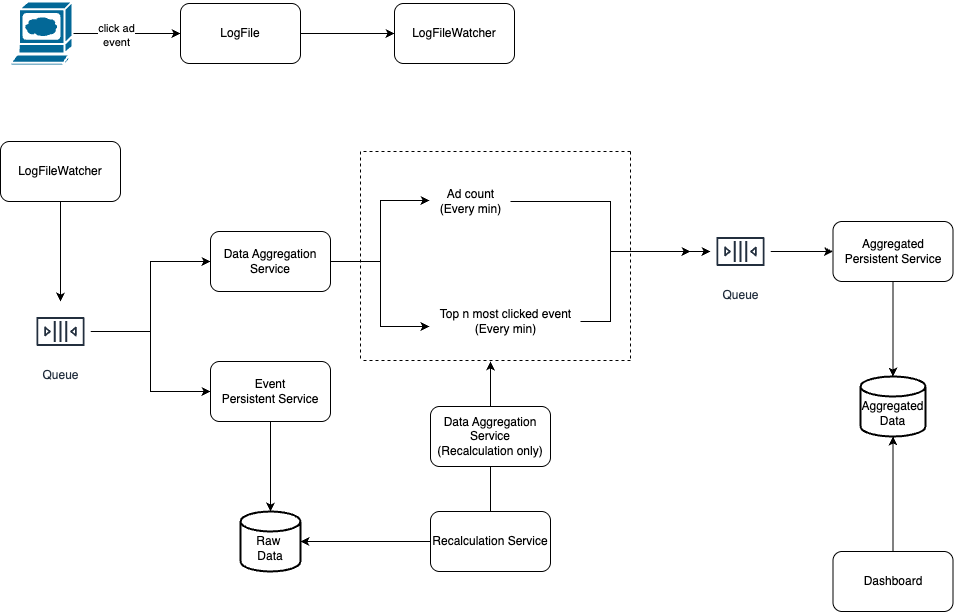

The diagram above was exported from draw.io. Its source (the exported page's mxGraphModel, read from the mxfile embedded in the PNG):
<mxGraphModel dx="1404" dy="561" grid="1" gridSize="10" guides="1" tooltips="1" connect="1" arrows="1" fold="1" page="1" pageScale="1" pageWidth="827" pageHeight="1169" math="0" shadow="0">
  <root>
    <mxCell id="0" />
    <mxCell id="1" parent="0" />
    <mxCell id="HN7D66_A-J5JgjkZZZL6-4" style="edgeStyle=orthogonalEdgeStyle;rounded=0;orthogonalLoop=1;jettySize=auto;html=1;" edge="1" parent="1" source="HN7D66_A-J5JgjkZZZL6-2" target="HN7D66_A-J5JgjkZZZL6-3">
      <mxGeometry relative="1" as="geometry" />
    </mxCell>
    <mxCell id="HN7D66_A-J5JgjkZZZL6-8" value="click ad&lt;div&gt;event&lt;/div&gt;" style="edgeLabel;html=1;align=center;verticalAlign=middle;resizable=0;points=[];" vertex="1" connectable="0" parent="HN7D66_A-J5JgjkZZZL6-4">
      <mxGeometry x="-0.2037" y="-1" relative="1" as="geometry">
        <mxPoint as="offset" />
      </mxGeometry>
    </mxCell>
    <mxCell id="HN7D66_A-J5JgjkZZZL6-2" value="" style="shape=mxgraph.cisco.computers_and_peripherals.web_browser;html=1;pointerEvents=1;dashed=0;fillColor=#036897;strokeColor=#ffffff;strokeWidth=2;verticalLabelPosition=bottom;verticalAlign=top;align=center;outlineConnect=0;" vertex="1" parent="1">
      <mxGeometry x="30" y="120" width="62" height="64" as="geometry" />
    </mxCell>
    <mxCell id="HN7D66_A-J5JgjkZZZL6-6" style="edgeStyle=orthogonalEdgeStyle;rounded=0;orthogonalLoop=1;jettySize=auto;html=1;" edge="1" parent="1" source="HN7D66_A-J5JgjkZZZL6-3" target="HN7D66_A-J5JgjkZZZL6-5">
      <mxGeometry relative="1" as="geometry" />
    </mxCell>
    <mxCell id="HN7D66_A-J5JgjkZZZL6-3" value="LogFile" style="rounded=1;whiteSpace=wrap;html=1;" vertex="1" parent="1">
      <mxGeometry x="200" y="122" width="120" height="60" as="geometry" />
    </mxCell>
    <mxCell id="HN7D66_A-J5JgjkZZZL6-5" value="LogFileWatcher" style="rounded=1;whiteSpace=wrap;html=1;" vertex="1" parent="1">
      <mxGeometry x="414" y="122" width="120" height="60" as="geometry" />
    </mxCell>
    <mxCell id="HN7D66_A-J5JgjkZZZL6-29" style="edgeStyle=orthogonalEdgeStyle;rounded=0;orthogonalLoop=1;jettySize=auto;html=1;" edge="1" parent="1" source="HN7D66_A-J5JgjkZZZL6-7" target="HN7D66_A-J5JgjkZZZL6-28">
      <mxGeometry relative="1" as="geometry" />
    </mxCell>
    <mxCell id="HN7D66_A-J5JgjkZZZL6-7" value="LogFileWatcher" style="rounded=1;whiteSpace=wrap;html=1;" vertex="1" parent="1">
      <mxGeometry x="20" y="260" width="120" height="60" as="geometry" />
    </mxCell>
    <mxCell id="HN7D66_A-J5JgjkZZZL6-40" style="edgeStyle=orthogonalEdgeStyle;rounded=0;orthogonalLoop=1;jettySize=auto;html=1;entryX=-0.007;entryY=0.625;entryDx=0;entryDy=0;entryPerimeter=0;" edge="1" parent="1" source="HN7D66_A-J5JgjkZZZL6-9" target="HN7D66_A-J5JgjkZZZL6-38">
      <mxGeometry relative="1" as="geometry" />
    </mxCell>
    <mxCell id="HN7D66_A-J5JgjkZZZL6-9" value="Data Aggregation Service" style="rounded=1;whiteSpace=wrap;html=1;" vertex="1" parent="1">
      <mxGeometry x="230" y="350" width="120" height="60" as="geometry" />
    </mxCell>
    <mxCell id="HN7D66_A-J5JgjkZZZL6-13" value="&lt;br&gt;Raw&amp;nbsp;&lt;div&gt;Data&lt;/div&gt;" style="strokeWidth=2;html=1;shape=mxgraph.flowchart.database;whiteSpace=wrap;" vertex="1" parent="1">
      <mxGeometry x="260" y="630" width="60" height="60" as="geometry" />
    </mxCell>
    <mxCell id="HN7D66_A-J5JgjkZZZL6-19" value="&lt;br&gt;Aggregated&lt;br&gt;Data" style="strokeWidth=2;html=1;shape=mxgraph.flowchart.database;whiteSpace=wrap;" vertex="1" parent="1">
      <mxGeometry x="880" y="495" width="65" height="60" as="geometry" />
    </mxCell>
    <mxCell id="HN7D66_A-J5JgjkZZZL6-24" value="Dashboard" style="rounded=1;whiteSpace=wrap;html=1;" vertex="1" parent="1">
      <mxGeometry x="852.5" y="670" width="120" height="60" as="geometry" />
    </mxCell>
    <mxCell id="HN7D66_A-J5JgjkZZZL6-25" style="edgeStyle=orthogonalEdgeStyle;rounded=0;orthogonalLoop=1;jettySize=auto;html=1;entryX=0.5;entryY=1;entryDx=0;entryDy=0;entryPerimeter=0;" edge="1" parent="1" source="HN7D66_A-J5JgjkZZZL6-24" target="HN7D66_A-J5JgjkZZZL6-19">
      <mxGeometry relative="1" as="geometry" />
    </mxCell>
    <mxCell id="HN7D66_A-J5JgjkZZZL6-30" style="edgeStyle=orthogonalEdgeStyle;rounded=0;orthogonalLoop=1;jettySize=auto;html=1;entryX=0;entryY=0.5;entryDx=0;entryDy=0;" edge="1" parent="1" source="HN7D66_A-J5JgjkZZZL6-28" target="HN7D66_A-J5JgjkZZZL6-9">
      <mxGeometry relative="1" as="geometry" />
    </mxCell>
    <mxCell id="HN7D66_A-J5JgjkZZZL6-32" style="edgeStyle=orthogonalEdgeStyle;rounded=0;orthogonalLoop=1;jettySize=auto;html=1;" edge="1" parent="1" source="HN7D66_A-J5JgjkZZZL6-28" target="HN7D66_A-J5JgjkZZZL6-31">
      <mxGeometry relative="1" as="geometry" />
    </mxCell>
    <mxCell id="HN7D66_A-J5JgjkZZZL6-28" value="Queue" style="sketch=0;outlineConnect=0;fontColor=#232F3E;gradientColor=none;strokeColor=#232F3E;fillColor=#ffffff;dashed=0;verticalLabelPosition=bottom;verticalAlign=top;align=center;html=1;fontSize=12;fontStyle=0;aspect=fixed;shape=mxgraph.aws4.resourceIcon;resIcon=mxgraph.aws4.queue;" vertex="1" parent="1">
      <mxGeometry x="50" y="420" width="60" height="60" as="geometry" />
    </mxCell>
    <mxCell id="HN7D66_A-J5JgjkZZZL6-33" style="edgeStyle=orthogonalEdgeStyle;rounded=0;orthogonalLoop=1;jettySize=auto;html=1;" edge="1" parent="1" source="HN7D66_A-J5JgjkZZZL6-31" target="HN7D66_A-J5JgjkZZZL6-13">
      <mxGeometry relative="1" as="geometry" />
    </mxCell>
    <mxCell id="HN7D66_A-J5JgjkZZZL6-31" value="Event&lt;br&gt;Persistent Service" style="rounded=1;whiteSpace=wrap;html=1;" vertex="1" parent="1">
      <mxGeometry x="230" y="480" width="120" height="60" as="geometry" />
    </mxCell>
    <mxCell id="HN7D66_A-J5JgjkZZZL6-56" style="edgeStyle=orthogonalEdgeStyle;rounded=0;orthogonalLoop=1;jettySize=auto;html=1;" edge="1" parent="1" source="HN7D66_A-J5JgjkZZZL6-34">
      <mxGeometry relative="1" as="geometry">
        <mxPoint x="510" y="480" as="targetPoint" />
      </mxGeometry>
    </mxCell>
    <mxCell id="HN7D66_A-J5JgjkZZZL6-34" value="Recalculation Service" style="rounded=1;whiteSpace=wrap;html=1;" vertex="1" parent="1">
      <mxGeometry x="450" y="630" width="120" height="60" as="geometry" />
    </mxCell>
    <mxCell id="HN7D66_A-J5JgjkZZZL6-35" style="edgeStyle=orthogonalEdgeStyle;rounded=0;orthogonalLoop=1;jettySize=auto;html=1;entryX=1;entryY=0.5;entryDx=0;entryDy=0;entryPerimeter=0;" edge="1" parent="1" source="HN7D66_A-J5JgjkZZZL6-34" target="HN7D66_A-J5JgjkZZZL6-13">
      <mxGeometry relative="1" as="geometry" />
    </mxCell>
    <mxCell id="HN7D66_A-J5JgjkZZZL6-44" style="edgeStyle=orthogonalEdgeStyle;rounded=0;orthogonalLoop=1;jettySize=auto;html=1;" edge="1" parent="1" source="HN7D66_A-J5JgjkZZZL6-37" target="HN7D66_A-J5JgjkZZZL6-43">
      <mxGeometry relative="1" as="geometry" />
    </mxCell>
    <mxCell id="HN7D66_A-J5JgjkZZZL6-37" value="Ad count&lt;br&gt;(Every min)" style="text;html=1;align=center;verticalAlign=middle;resizable=0;points=[];autosize=1;strokeColor=none;fillColor=none;" vertex="1" parent="1">
      <mxGeometry x="450" y="300" width="80" height="40" as="geometry" />
    </mxCell>
    <mxCell id="HN7D66_A-J5JgjkZZZL6-45" style="edgeStyle=orthogonalEdgeStyle;rounded=0;orthogonalLoop=1;jettySize=auto;html=1;" edge="1" parent="1" source="HN7D66_A-J5JgjkZZZL6-38">
      <mxGeometry relative="1" as="geometry">
        <mxPoint x="710" y="370" as="targetPoint" />
        <Array as="points">
          <mxPoint x="630" y="440" />
          <mxPoint x="630" y="370" />
        </Array>
      </mxGeometry>
    </mxCell>
    <mxCell id="HN7D66_A-J5JgjkZZZL6-38" value="Top n most clicked event&lt;br&gt;(Every min)" style="text;html=1;align=center;verticalAlign=middle;resizable=0;points=[];autosize=1;strokeColor=none;fillColor=none;" vertex="1" parent="1">
      <mxGeometry x="450" y="420" width="150" height="40" as="geometry" />
    </mxCell>
    <mxCell id="HN7D66_A-J5JgjkZZZL6-41" style="edgeStyle=orthogonalEdgeStyle;rounded=0;orthogonalLoop=1;jettySize=auto;html=1;entryX=-0.012;entryY=0.475;entryDx=0;entryDy=0;entryPerimeter=0;" edge="1" parent="1" source="HN7D66_A-J5JgjkZZZL6-9" target="HN7D66_A-J5JgjkZZZL6-37">
      <mxGeometry relative="1" as="geometry" />
    </mxCell>
    <mxCell id="HN7D66_A-J5JgjkZZZL6-42" value="Aggregated&lt;br&gt;Persistent Service" style="rounded=1;whiteSpace=wrap;html=1;" vertex="1" parent="1">
      <mxGeometry x="852.5" y="340" width="120" height="60" as="geometry" />
    </mxCell>
    <mxCell id="HN7D66_A-J5JgjkZZZL6-46" style="edgeStyle=orthogonalEdgeStyle;rounded=0;orthogonalLoop=1;jettySize=auto;html=1;" edge="1" parent="1" source="HN7D66_A-J5JgjkZZZL6-43" target="HN7D66_A-J5JgjkZZZL6-42">
      <mxGeometry relative="1" as="geometry" />
    </mxCell>
    <mxCell id="HN7D66_A-J5JgjkZZZL6-43" value="Queue" style="sketch=0;outlineConnect=0;fontColor=#232F3E;gradientColor=none;strokeColor=#232F3E;fillColor=#ffffff;dashed=0;verticalLabelPosition=bottom;verticalAlign=top;align=center;html=1;fontSize=12;fontStyle=0;aspect=fixed;shape=mxgraph.aws4.resourceIcon;resIcon=mxgraph.aws4.queue;" vertex="1" parent="1">
      <mxGeometry x="730" y="340" width="60" height="60" as="geometry" />
    </mxCell>
    <mxCell id="HN7D66_A-J5JgjkZZZL6-47" style="edgeStyle=orthogonalEdgeStyle;rounded=0;orthogonalLoop=1;jettySize=auto;html=1;entryX=0.5;entryY=0;entryDx=0;entryDy=0;entryPerimeter=0;" edge="1" parent="1" source="HN7D66_A-J5JgjkZZZL6-42" target="HN7D66_A-J5JgjkZZZL6-19">
      <mxGeometry relative="1" as="geometry" />
    </mxCell>
    <mxCell id="HN7D66_A-J5JgjkZZZL6-48" value="" style="endArrow=none;html=1;rounded=0;dashed=1;fontStyle=1;fontSize=28;" edge="1" parent="1">
      <mxGeometry relative="1" as="geometry">
        <mxPoint x="380" y="270" as="sourcePoint" />
        <mxPoint x="380" y="480" as="targetPoint" />
      </mxGeometry>
    </mxCell>
    <mxCell id="HN7D66_A-J5JgjkZZZL6-49" value="" style="resizable=0;html=1;whiteSpace=wrap;align=right;verticalAlign=bottom;" connectable="0" vertex="1" parent="HN7D66_A-J5JgjkZZZL6-48">
      <mxGeometry x="1" relative="1" as="geometry" />
    </mxCell>
    <mxCell id="HN7D66_A-J5JgjkZZZL6-50" value="" style="endArrow=none;html=1;rounded=0;dashed=1;fontStyle=1;fontSize=28;" edge="1" parent="1">
      <mxGeometry relative="1" as="geometry">
        <mxPoint x="650" y="270" as="sourcePoint" />
        <mxPoint x="650" y="480" as="targetPoint" />
      </mxGeometry>
    </mxCell>
    <mxCell id="HN7D66_A-J5JgjkZZZL6-51" value="" style="resizable=0;html=1;whiteSpace=wrap;align=right;verticalAlign=bottom;" connectable="0" vertex="1" parent="HN7D66_A-J5JgjkZZZL6-50">
      <mxGeometry x="1" relative="1" as="geometry" />
    </mxCell>
    <mxCell id="HN7D66_A-J5JgjkZZZL6-52" value="" style="endArrow=none;html=1;rounded=0;dashed=1;fontStyle=1;fontSize=28;" edge="1" parent="1">
      <mxGeometry relative="1" as="geometry">
        <mxPoint x="650" y="270" as="sourcePoint" />
        <mxPoint x="380" y="270" as="targetPoint" />
      </mxGeometry>
    </mxCell>
    <mxCell id="HN7D66_A-J5JgjkZZZL6-53" value="" style="resizable=0;html=1;whiteSpace=wrap;align=right;verticalAlign=bottom;" connectable="0" vertex="1" parent="HN7D66_A-J5JgjkZZZL6-52">
      <mxGeometry x="1" relative="1" as="geometry" />
    </mxCell>
    <mxCell id="HN7D66_A-J5JgjkZZZL6-54" value="" style="endArrow=none;html=1;rounded=0;dashed=1;fontStyle=1;fontSize=28;" edge="1" parent="1">
      <mxGeometry relative="1" as="geometry">
        <mxPoint x="650" y="479" as="sourcePoint" />
        <mxPoint x="380" y="479" as="targetPoint" />
      </mxGeometry>
    </mxCell>
    <mxCell id="HN7D66_A-J5JgjkZZZL6-55" value="" style="resizable=0;html=1;whiteSpace=wrap;align=right;verticalAlign=bottom;" connectable="0" vertex="1" parent="HN7D66_A-J5JgjkZZZL6-54">
      <mxGeometry x="1" relative="1" as="geometry" />
    </mxCell>
    <mxCell id="HN7D66_A-J5JgjkZZZL6-57" value="Data Aggregation Service&lt;br&gt;(Recalculation only)" style="rounded=1;whiteSpace=wrap;html=1;" vertex="1" parent="1">
      <mxGeometry x="450" y="525" width="120" height="60" as="geometry" />
    </mxCell>
  </root>
</mxGraphModel>